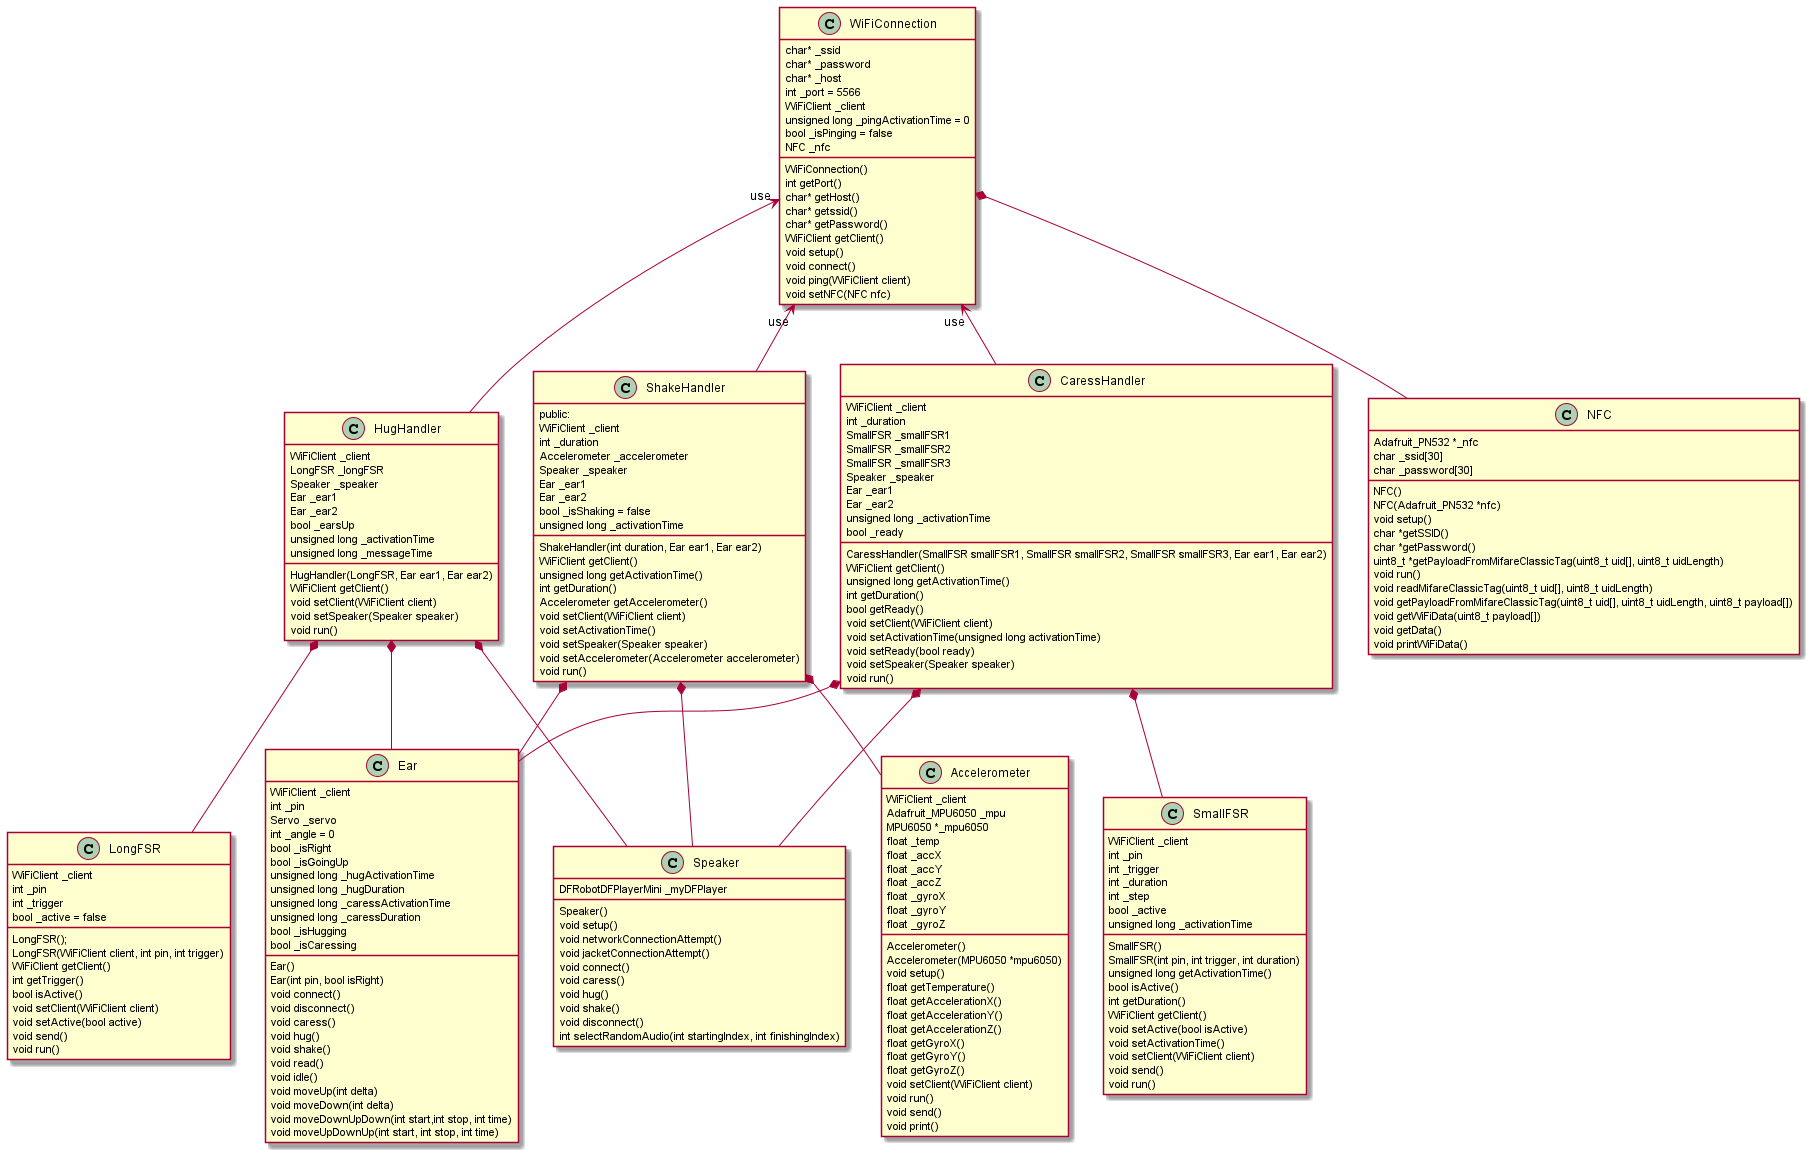

The diagram above was rendered by PlantUML. Its source (embedded in the PNG):
@startuml

        class Accelerometer {
            Accelerometer()
            Accelerometer(MPU6050 *mpu6050)
            void setup()
            float getTemperature()
            float getAccelerationX()
            float getAccelerationY()
            float getAccelerationZ()
            float getGyroX()
            float getGyroY()
            float getGyroZ()
            void setClient(WiFiClient client)
            void run()
            void send()
            void print()
            WiFiClient _client
            Adafruit_MPU6050 _mpu
            MPU6050 *_mpu6050
            float _temp
            float _accX
            float _accY
            float _accZ
            float _gyroX
            float _gyroY
            float _gyroZ
    }

    class CaressHandler {
            CaressHandler(SmallFSR smallFSR1, SmallFSR smallFSR2, SmallFSR smallFSR3, Ear ear1, Ear ear2)
            WiFiClient getClient()
            unsigned long getActivationTime()
            int getDuration()
            bool getReady()
            void setClient(WiFiClient client)
            void setActivationTime(unsigned long activationTime)
            void setReady(bool ready)
            void setSpeaker(Speaker speaker)
            void run()
            WiFiClient _client
            int _duration
            SmallFSR _smallFSR1
            SmallFSR _smallFSR2
            SmallFSR _smallFSR3
            Speaker _speaker
            Ear _ear1
            Ear _ear2
            unsigned long _activationTime
            bool _ready
            
    }

    class Ear {
            Ear()
            Ear(int pin, bool isRight)
            void connect()
            void disconnect()
            void caress()
            void hug()
            void shake()
            void read()
            void idle()
            void moveUp(int delta)
            void moveDown(int delta)
            void moveDownUpDown(int start,int stop, int time)
            void moveUpDownUp(int start, int stop, int time)
            WiFiClient _client
            int _pin
            Servo _servo
            int _angle = 0
            bool _isRight
            bool _isGoingUp
            unsigned long _hugActivationTime
            unsigned long _hugDuration
            unsigned long _caressActivationTime
            unsigned long _caressDuration
            bool _isHugging
            bool _isCaressing
    }

    class HugHandler {
            HugHandler(LongFSR, Ear ear1, Ear ear2)
            WiFiClient getClient()
            void setClient(WiFiClient client)
            void setSpeaker(Speaker speaker)
            void run()
            WiFiClient _client
            LongFSR _longFSR
            Speaker _speaker
            Ear _ear1
            Ear _ear2
            bool _earsUp
            unsigned long _activationTime
            unsigned long _messageTime           
    }

    class LongFSR {
            LongFSR();
            LongFSR(WiFiClient client, int pin, int trigger)
            WiFiClient getClient()
            int getTrigger()
            bool isActive()
            void setClient(WiFiClient client)
            void setActive(bool active)
            void send()
            void run()
            WiFiClient _client
            int _pin
            int _trigger
            bool _active = false
    }

    class NFC{
            NFC()
            NFC(Adafruit_PN532 *nfc)
            void setup()
            char *getSSID()
            char *getPassword()
            uint8_t *getPayloadFromMifareClassicTag(uint8_t uid[], uint8_t uidLength)
            void run()
            void readMifareClassicTag(uint8_t uid[], uint8_t uidLength)
            void getPayloadFromMifareClassicTag(uint8_t uid[], uint8_t uidLength, uint8_t payload[])
            void getWiFiData(uint8_t payload[])
            void getData()
            void printWiFiData()
            Adafruit_PN532 *_nfc
            char _ssid[30]
            char _password[30]
    }

    class ShakeHandler {
        public:
            ShakeHandler(int duration, Ear ear1, Ear ear2)
            WiFiClient getClient()
            unsigned long getActivationTime()
            int getDuration()
            Accelerometer getAccelerometer()
            void setClient(WiFiClient client)
            void setActivationTime()
            void setSpeaker(Speaker speaker)
            void setAccelerometer(Accelerometer accelerometer)
            void run()
            WiFiClient _client
            int _duration
            Accelerometer _accelerometer
            Speaker _speaker
            Ear _ear1
            Ear _ear2
            bool _isShaking = false
            unsigned long _activationTime
    }

    class SmallFSR {
            SmallFSR()
            SmallFSR(int pin, int trigger, int duration)
            unsigned long getActivationTime()
            bool isActive()
            int getDuration()
            WiFiClient getClient()
            void setActive(bool isActive)
            void setActivationTime()
            void setClient(WiFiClient client)
            void send()
            void run()
            WiFiClient _client
            int _pin
            int _trigger
            int _duration
            int _step
            bool _active
            unsigned long _activationTime
    }


    class Speaker{
            Speaker()
            void setup()
            void networkConnectionAttempt()
            void jacketConnectionAttempt()
            void connect()
            void caress()
            void hug()
            void shake()
            void disconnect()
            DFRobotDFPlayerMini _myDFPlayer
            int selectRandomAudio(int startingIndex, int finishingIndex)
    }

    class WiFiConnection {
            WiFiConnection()
            int getPort()
            char* getHost()
            char* getssid()
            char* getPassword()
            WiFiClient getClient()
            void setup()
            void connect()
            void ping(WiFiClient client)
            void setNFC(NFC nfc)
            char* _ssid
            char* _password
            char* _host
            int _port = 5566
            WiFiClient _client
            unsigned long _pingActivationTime = 0
            bool _isPinging = false
            NFC _nfc
    }



    ShakeHandler -u-> "use" WiFiConnection
    CaressHandler -u-> "use" WiFiConnection
    HugHandler -u-> "use" WiFiConnection

    ShakeHandler *-- Speaker
    ShakeHandler *-- Ear
    ShakeHandler *-- Accelerometer

    CaressHandler *-- Speaker
    CaressHandler *-- Ear
    CaressHandler *-- SmallFSR

    HugHandler *-- Speaker
    HugHandler *-- Ear
    HugHandler *-- LongFSR

    WiFiConnection *-- NFC

@enduml